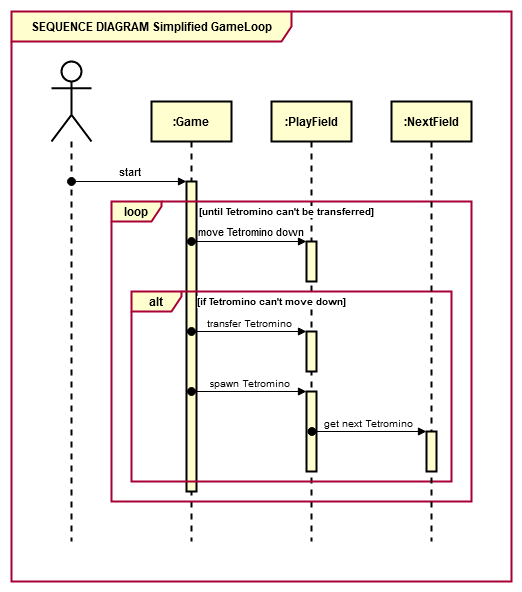

The diagram above was exported from draw.io. Its source (the exported page's mxGraphModel, read from the mxfile embedded in the PNG):
<mxGraphModel dx="1550" dy="1966" grid="1" gridSize="10" guides="1" tooltips="1" connect="1" arrows="1" fold="1" page="1" pageScale="1" pageWidth="827" pageHeight="1169" math="0" shadow="0">
  <root>
    <mxCell id="0" />
    <mxCell id="1" parent="0" />
    <mxCell id="2" value="" style="shape=umlLifeline;participant=umlActor;perimeter=lifelinePerimeter;whiteSpace=wrap;html=1;container=1;collapsible=0;recursiveResize=0;verticalAlign=top;spacingTop=36;outlineConnect=0;size=80;strokeWidth=2;" parent="1" vertex="1">
      <mxGeometry x="60" y="40" width="40" height="480" as="geometry" />
    </mxCell>
    <mxCell id="3" value="&lt;b&gt;:Game&lt;/b&gt;" style="shape=umlLifeline;perimeter=lifelinePerimeter;whiteSpace=wrap;html=1;container=1;collapsible=0;recursiveResize=0;outlineConnect=0;strokeWidth=2;fillColor=#FEFECE;" parent="1" vertex="1">
      <mxGeometry x="160" y="80" width="80" height="440" as="geometry" />
    </mxCell>
    <mxCell id="8" value="" style="html=1;points=[];perimeter=orthogonalPerimeter;strokeColor=#000000;strokeWidth=2;fillColor=#FEFECE;" parent="3" vertex="1">
      <mxGeometry x="35" y="80" width="10" height="310" as="geometry" />
    </mxCell>
    <mxCell id="5" value="&lt;b&gt;:PlayField&lt;/b&gt;" style="shape=umlLifeline;perimeter=lifelinePerimeter;whiteSpace=wrap;html=1;container=1;collapsible=0;recursiveResize=0;outlineConnect=0;strokeWidth=2;fillColor=#FEFECE;" parent="1" vertex="1">
      <mxGeometry x="280" y="80" width="80" height="440" as="geometry" />
    </mxCell>
    <mxCell id="25" value="" style="html=1;points=[];perimeter=orthogonalPerimeter;strokeColor=#000000;strokeWidth=2;fillColor=#FEFECE;fontSize=10;" parent="5" vertex="1">
      <mxGeometry x="35" y="230" width="10" height="40" as="geometry" />
    </mxCell>
    <mxCell id="26" value="transfer Tetromino" style="html=1;verticalAlign=bottom;startArrow=oval;endArrow=block;startSize=8;fontSize=10;" parent="5" target="25" edge="1">
      <mxGeometry relative="1" as="geometry">
        <mxPoint x="-80" y="230" as="sourcePoint" />
      </mxGeometry>
    </mxCell>
    <mxCell id="29" value="" style="html=1;points=[];perimeter=orthogonalPerimeter;strokeColor=#000000;strokeWidth=2;fillColor=#FEFECE;fontSize=10;" parent="5" vertex="1">
      <mxGeometry x="35" y="290" width="10" height="80" as="geometry" />
    </mxCell>
    <mxCell id="30" value="spawn Tetromino" style="html=1;verticalAlign=bottom;startArrow=oval;endArrow=block;startSize=8;fontSize=10;" parent="5" target="29" edge="1">
      <mxGeometry relative="1" as="geometry">
        <mxPoint x="-80" y="290" as="sourcePoint" />
      </mxGeometry>
    </mxCell>
    <mxCell id="9" value="start" style="html=1;verticalAlign=bottom;startArrow=oval;endArrow=block;startSize=8;" parent="1" target="8" edge="1">
      <mxGeometry relative="1" as="geometry">
        <mxPoint x="80" y="160" as="sourcePoint" />
      </mxGeometry>
    </mxCell>
    <mxCell id="10" value="&lt;b&gt;loop&lt;/b&gt;" style="shape=umlFrame;whiteSpace=wrap;html=1;strokeWidth=2;width=50;height=20;fillColor=#FEFECE;strokeColor=#A80036;labelBackgroundColor=none;" parent="1" vertex="1">
      <mxGeometry x="120" y="180" width="360" height="300" as="geometry" />
    </mxCell>
    <mxCell id="13" value="" style="html=1;points=[];perimeter=orthogonalPerimeter;strokeColor=#000000;strokeWidth=2;fillColor=#FEFECE;" parent="1" vertex="1">
      <mxGeometry x="315" y="220" width="10" height="40" as="geometry" />
    </mxCell>
    <mxCell id="14" value="&amp;nbsp;move Tetromino down" style="html=1;verticalAlign=bottom;startArrow=oval;endArrow=block;startSize=8;align=center;labelBackgroundColor=none;" parent="1" target="13" edge="1">
      <mxGeometry relative="1" as="geometry">
        <mxPoint x="200" y="220" as="sourcePoint" />
      </mxGeometry>
    </mxCell>
    <mxCell id="16" value="&lt;b&gt;[until Tetromino can't be transferred]&lt;/b&gt;" style="text;html=1;strokeColor=none;fillColor=none;align=center;verticalAlign=middle;whiteSpace=wrap;rounded=0;fontSize=10;labelBackgroundColor=#ffffff;" parent="1" vertex="1">
      <mxGeometry x="200" y="180" width="190" height="20" as="geometry" />
    </mxCell>
    <mxCell id="17" value="&lt;b&gt;alt&lt;/b&gt;" style="shape=umlFrame;whiteSpace=wrap;html=1;strokeWidth=2;width=50;height=20;fillColor=#FEFECE;strokeColor=#A80036;" parent="1" vertex="1">
      <mxGeometry x="140" y="270" width="320" height="190" as="geometry" />
    </mxCell>
    <mxCell id="18" value="&lt;b&gt;[if Tetromino can't move down]&lt;/b&gt;" style="text;html=1;strokeColor=none;fillColor=none;align=center;verticalAlign=middle;whiteSpace=wrap;rounded=0;fontSize=10;labelBackgroundColor=#ffffff;" parent="1" vertex="1">
      <mxGeometry x="200" y="270" width="160" height="20" as="geometry" />
    </mxCell>
    <mxCell id="21" value="&lt;b&gt;:NextField&lt;/b&gt;" style="shape=umlLifeline;perimeter=lifelinePerimeter;whiteSpace=wrap;html=1;container=1;collapsible=0;recursiveResize=0;outlineConnect=0;strokeWidth=2;fillColor=#FEFECE;" parent="1" vertex="1">
      <mxGeometry x="400" y="80" width="80" height="440" as="geometry" />
    </mxCell>
    <mxCell id="23" value="" style="html=1;points=[];perimeter=orthogonalPerimeter;strokeColor=#000000;strokeWidth=2;fillColor=#FEFECE;fontSize=10;" parent="21" vertex="1">
      <mxGeometry x="35" y="330" width="10" height="40" as="geometry" />
    </mxCell>
    <mxCell id="24" value="get next Tetromino" style="html=1;verticalAlign=bottom;startArrow=oval;endArrow=block;startSize=8;fontSize=10;" parent="1" target="23" edge="1">
      <mxGeometry relative="1" as="geometry">
        <mxPoint x="320.42857142857133" y="410" as="sourcePoint" />
      </mxGeometry>
    </mxCell>
    <mxCell id="31" value="&lt;font style=&quot;font-size: 12px&quot;&gt;&lt;b&gt;SEQUENCE DIAGRAM Simplified GameLoop&lt;/b&gt;&lt;/font&gt;" style="shape=umlFrame;whiteSpace=wrap;html=1;labelBackgroundColor=none;strokeWidth=2;fillColor=#FEFECE;fontSize=10;width=280;height=30;strokeColor=#A80036;" parent="1" vertex="1">
      <mxGeometry x="20" y="-10" width="500" height="570" as="geometry" />
    </mxCell>
  </root>
</mxGraphModel>